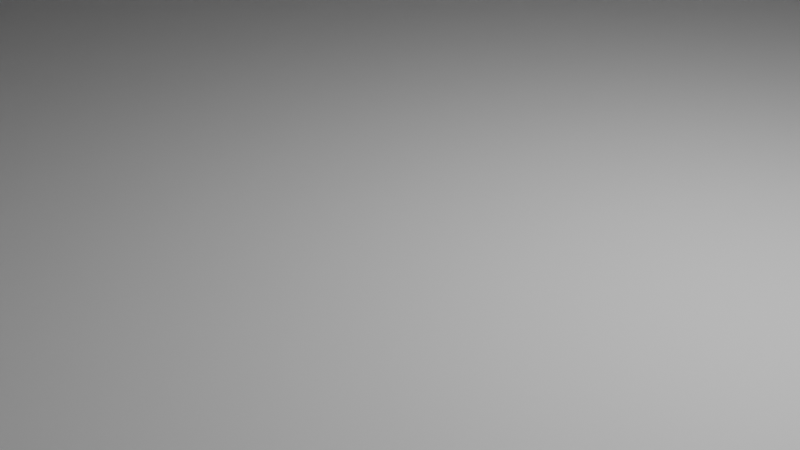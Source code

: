 # Source: TestRoomCollision.blend  (saved by Blender 4.4.30; exported with 4.5.12 LTS)
import bpy
from mathutils import Matrix  # noqa: F401  (used for matrix-valued properties, if any)

bpy.ops.wm.read_factory_settings(use_empty=True)
scene = bpy.context.scene
scene.name = 'Scene'

# ---- collections
col_collection = bpy.data.collections.new('Collection'); scene.collection.children.link(col_collection)

# ---- world
world_world = bpy.data.worlds.new('World'); scene.world = world_world
world_world.use_nodes = True; world_world.node_tree.nodes.clear()
_N = world_world.node_tree.nodes; _L = world_world.node_tree.links
n0 = _N.new('ShaderNodeOutputWorld'); n0.name = 'World Output'; n0.location = (300, 300)
n1 = _N.new('ShaderNodeBackground'); n1.name = 'Background'; n1.location = (10, 300)
n1.inputs[0].default_value = (0.05088, 0.05088, 0.05088, 1.0)
_L.new(n1.outputs[0], n0.inputs[0])
n0.is_active_output = True
world_world.color = (0.05088, 0.05088, 0.05088)
world_world.sun_shadow_jitter_overblur = 0.0

# ---- cameras
cam_camera = bpy.data.cameras.new('Camera')
cam_camera.clip_end = 100.0
cam_camera.ortho_scale = 7.314

# ---- lights
light_light = bpy.data.lights.new('Light', 'POINT')
light_light.energy = 1000.0
light_light.shadow_soft_size = 0.1

# ---- meshes
me_cube = bpy.data.meshes.new('Cube')
me_cube.from_pydata([(1.0, 1.0, 1.0), (1.0, -1.0, 1.0), (-1.0, 1.0, 1.0), (-1.0, -1.0, 1.0), (1.0, 1.0, 147.4), (1.0, -1.0, 147.4), (-1.0, 1.0, 147.4), (-1.0, -1.0, 147.4), (0.9961, 1.001, 147.4), (0.9961, 1.001, 0.5042), (0.9961, 0.9999, 0.5042), (-1.004, 1.001, 147.4), (-1.004, 1.001, 0.5042), (-1.004, 0.9999, 0.5042), (0.9961, -1.0, 147.4), (0.9961, -1.0, 0.5042), (-1.004, -1.0, 147.4), (-1.004, -1.0, 0.5042), (0.9924, -0.9987, 147.4), (0.9924, -0.9987, 0.5042), (0.9958, 1.001, 147.4), (0.9958, 1.001, 0.5042), (-1.002, -0.9987, 147.4), (-1.002, -0.9987, 0.5042), (-0.9987, 1.001, 147.4), (-0.9987, 1.001, 0.5042)], [], [(0, 2, 3, 1), (6, 4, 5, 7), (8, 11, 12, 9), (10, 9, 12, 13), (14, 16, 17, 15), (18, 20, 21, 19), (22, 24, 25, 23)])
me_cube.polygons.foreach_set('material_index', [0, 1, 2, 2, 2, 2, 2])
_uv = me_cube.uv_layers.new(name='UVMap')
_uv.uv.foreach_set('vector', [0.625, 0.5, 0.875, 0.5, 0.875, 0.75, 0.625, 0.75, 0.125, 0.5, 0.375, 0.5, 0.375, 0.75, 0.125, 0.75, 0.625, 0.5, 0.875, 0.5, 0.875, 0.75, 0.625, 0.75, 0.375, 0.75, 0.625, 0.75, 0.625, 1.0, 0.375, 1.0, 0.625, 0.5, 0.875, 0.5, 0.875, 0.75, 0.625, 0.75, 0.625, 0.5, 0.875, 0.5, 0.875, 0.75, 0.625, 0.75, 0.625, 0.5, 0.875, 0.5, 0.875, 0.75, 0.625, 0.75])
me_cube.materials.append(None)
me_cube.materials.append(None)
me_cube.materials.append(None)
me_cube.use_mirror_vertex_groups = False
me_cube.update()

# ---- objects
ob_cube = bpy.data.objects.new('Cube', me_cube)
ob_light = bpy.data.objects.new('Light', light_light)
ob_camera = bpy.data.objects.new('Camera', cam_camera)

# ---- transforms, parenting, visibility, modifiers, constraints
ob_cube.location = (0.0, 0.0, 0.0)
ob_cube.scale = (40.0, 40.0, 0.1)
ob_cube.lock_rotations_4d = False
ob_cube.empty_display_type = 'ARROWS'
ob_cube.lineart.crease_threshold = 0.0
ob_light.location = (4.076, 1.005, 5.904)
ob_light.rotation_euler = (0.6503, 0.05522, 1.866)
ob_light.lock_rotations_4d = False
ob_light.empty_display_type = 'ARROWS'
ob_light.color = (0.0, 0.0, 0.0, 0.0)
ob_light.lineart.crease_threshold = 0.0
ob_camera.location = (7.359, -6.926, 4.958)
ob_camera.rotation_euler = (1.109, 0.0, 0.8149)
ob_camera.lock_rotations_4d = False
ob_camera.empty_display_type = 'ARROWS'
ob_camera.color = (0.0, 0.0, 0.0, 0.0)
ob_camera.display_type = 'WIRE'
ob_camera.lineart.crease_threshold = 0.0

# ---- collection membership
col_collection.objects.link(ob_cube)
col_collection.objects.link(ob_light)
col_collection.objects.link(ob_camera)

# ---- scene / render settings (as saved in the file)
scene.camera = ob_camera
scene.frame_start = 1; scene.frame_end = 250; scene.frame_set(1)
scene.render.engine = 'BLENDER_EEVEE_NEXT'
bpy.context.view_layer.update()
